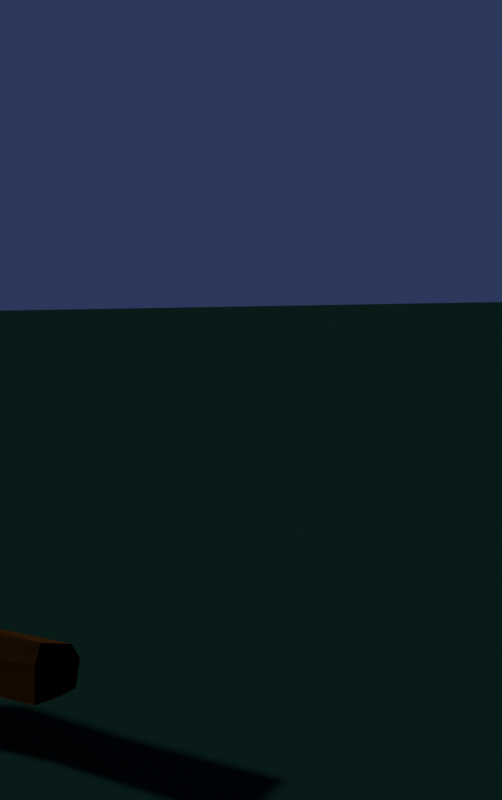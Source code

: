 # Source: campfire.blend  (saved by Blender 2.92.15; exported with 4.5.12 LTS)
import bpy
from mathutils import Matrix  # noqa: F401  (used for matrix-valued properties, if any)

bpy.ops.wm.read_factory_settings(use_empty=True)
scene = bpy.context.scene
scene.name = 'Scene'

# ---- collections
col_campfire = bpy.data.collections.new('Campfire'); scene.collection.children.link(col_campfire)
col_woodpile = bpy.data.collections.new('Woodpile'); scene.collection.children.link(col_woodpile)

# ---- materials (node trees are filled in below, after node groups)
mat_grass = bpy.data.materials.new('Grass')
mat_grass.use_transparent_shadow = False
mat_inscriptionmaterial = bpy.data.materials.new('InscriptionMaterial')
mat_inscriptionmaterial.use_transparent_shadow = False
mat_brownwood = bpy.data.materials.new('BrownWood')
mat_brownwood.use_transparent_shadow = False

# ---- material node trees
mat_grass.use_nodes = True; mat_grass.node_tree.nodes.clear()
_N = mat_grass.node_tree.nodes; _L = mat_grass.node_tree.links
n0 = _N.new('ShaderNodeOutputMaterial'); n0.name = 'Material Output'; n0.location = (300, 300)
n1 = _N.new('ShaderNodeBsdfPrincipled'); n1.name = 'Principled BSDF'; n1.location = (10, 300)
n1.distribution = 'GGX'
n1.subsurface_method = 'BURLEY'
n1.inputs[0].default_value = (0.0032, 0.01661, 0.01263, 1.0)
n1.inputs[3].default_value = 1.45
n1.inputs[13].default_value = 0.0
n1.inputs[27].default_value = (0.0, 0.0, 0.0, 1.0)
n1.inputs[28].default_value = 1.0
_L.new(n1.outputs[0], n0.inputs[0])
n0.is_active_output = True
mat_inscriptionmaterial.use_nodes = True; mat_inscriptionmaterial.node_tree.nodes.clear()
_N = mat_inscriptionmaterial.node_tree.nodes; _L = mat_inscriptionmaterial.node_tree.links
n0 = _N.new('ShaderNodeBsdfPrincipled'); n0.name = 'Principled BSDF'; n0.location = (10, 300)
n0.distribution = 'GGX'
n0.subsurface_method = 'BURLEY'
n0.inputs[0].default_value = (0.8344, 0.6028, 0.194, 1.0)
n0.inputs[3].default_value = 1.45
n0.inputs[13].default_value = 0.0
n0.inputs[27].default_value = (0.0, 0.0, 0.0, 1.0)
n0.inputs[28].default_value = 1.0
n1 = _N.new('ShaderNodeOutputMaterial'); n1.name = 'Material Output'; n1.location = (300, 300)
_L.new(n0.outputs[0], n1.inputs[0])
n1.is_active_output = True
mat_brownwood.use_nodes = True; mat_brownwood.node_tree.nodes.clear()
_N = mat_brownwood.node_tree.nodes; _L = mat_brownwood.node_tree.links
n0 = _N.new('ShaderNodeOutputMaterial'); n0.name = 'Material Output'; n0.location = (300, 300)
n1 = _N.new('ShaderNodeBsdfPrincipled'); n1.name = 'Principled BSDF'; n1.location = (10, 300)
n1.distribution = 'GGX'
n1.subsurface_method = 'BURLEY'
n1.inputs[0].default_value = (0.06072, 0.02314, 0.003701, 1.0)
n1.inputs[3].default_value = 1.45
n1.inputs[13].default_value = 0.0
n1.inputs[27].default_value = (0.0, 0.0, 0.0, 1.0)
n1.inputs[28].default_value = 1.0
_L.new(n1.outputs[0], n0.inputs[0])
n0.is_active_output = True

# ---- world
world_world = bpy.data.worlds.new('World'); scene.world = world_world
world_world.use_nodes = True; world_world.node_tree.nodes.clear()
_N = world_world.node_tree.nodes; _L = world_world.node_tree.links
n0 = _N.new('ShaderNodeOutputWorld'); n0.name = 'World Output'; n0.location = (300, 300)
n1 = _N.new('ShaderNodeBackground'); n1.name = 'Background'; n1.location = (10, 300)
n1.inputs[0].default_value = (0.02228, 0.03412, 0.08534, 1.0)
_L.new(n1.outputs[0], n0.inputs[0])
n0.is_active_output = True
world_world.color = (0.0627, 0.0627, 0.1961)
world_world.use_sun_shadow = False
world_world.sun_shadow_jitter_overblur = 0.0

# ---- cameras
cam_camera = bpy.data.cameras.new('Camera')
cam_camera.clip_end = 100.0
cam_camera.ortho_scale = 7.314

# ---- meshes
me_plane = bpy.data.meshes.new('Plane')
me_plane.from_pydata([(-1.0, -1.0, 0.0), (1.0, -1.0, 0.0), (-1.0, 1.0, 0.0), (1.0, 1.0, 0.0)], [], [(0, 1, 3, 2)])
_uv = me_plane.uv_layers.new(name='UVMap')
_uv.uv.foreach_set('vector', [0.0, 0.0, 1.0, 0.0, 1.0, 1.0, 0.0, 1.0])
me_plane.materials.append(mat_grass)
me_plane.use_remesh_fix_poles = True
me_plane.use_remesh_preserve_attributes = False
me_plane.use_mirror_vertex_groups = False
me_plane.update()
me_plane_001 = bpy.data.meshes.new('Plane.001')
me_plane_001.from_pydata([(-1.0, -1.0, 0.0), (1.0, -1.0, 0.0), (-1.0, 1.0, 0.0), (1.0, 1.0, 0.0)], [], [(0, 1, 3, 2)])
_uv = me_plane_001.uv_layers.new(name='UVMap')
_uv.uv.foreach_set('vector', [2.98e-08, 1.0, 0.0, 2.98e-08, 1.0, 0.0, 1.0, 1.0])
me_plane_001.materials.append(mat_inscriptionmaterial)
me_plane_001.use_remesh_fix_poles = True
me_plane_001.use_remesh_preserve_attributes = False
me_plane_001.use_mirror_vertex_groups = False
me_plane_001.update()
me_log = bpy.data.meshes.new('Log')
me_log.from_pydata([], [], [])
me_log.materials.append(None)
me_log.update()
me_flatlog = bpy.data.meshes.new('FlatLog')
me_flatlog.from_pydata([(-0.3122, 0.004893, -0.03012), (0.3106, -0.001338, 0.01966), (-0.3519, -0.0713, -0.07297), (0.3681, -0.07747, -0.02465), (-0.3803, -0.04439, 0.02815), (0.3717, -0.001714, -0.03768), (-0.03551, -0.04977, -0.05213), (0.1099, -0.05821, 0.027), (-0.00077, 0.0488, 0.009473), (0.3655, -0.06863, 0.05549), (0.3441, -0.01994, 0.07843), (-0.3525, 0.07779, -0.01599), (0.0807, 0.05557, -0.02343), (-0.3697, 0.06701, -0.06947), (0.3669, 0.07267, 0.01368), (-0.002606, 0.04178, 0.04524), (-0.347, 0.01816, -0.07091), (0.3702, 0.0516, -0.04356), (0.3677, 0.04687, 0.0549), (-0.3468, 0.05524, 0.04323)], [], [(0, 16, 2), (0, 2, 4), (1, 9, 3), (9, 7, 6), (0, 4, 19), (1, 14, 18), (14, 12, 18), (12, 13, 11), (15, 18, 8), (11, 15, 8), (1, 3, 5), (1, 10, 9), (7, 9, 10), (1, 18, 10), (10, 15, 19), (0, 11, 13), (1, 17, 14), (12, 14, 17), (0, 13, 16), (1, 5, 17), (12, 8, 18), (19, 15, 11), (4, 10, 19), (4, 7, 10), (3, 9, 6), (6, 7, 4, 2), (10, 18, 15), (0, 19, 11), (12, 11, 8)])
_uv = me_flatlog.uv_layers.new(name='UVMap')
_uv.uv.foreach_set('vector', [0.75, 0.25, 0.7118, 0.4675, 0.9586, 0.3319, 0.75, 0.25, 0.9586, 0.3319, 0.8371, 0.04151, 0.25, 0.25, 0.42, 0.08324, 0.4616, 0.3185, 0.6267, 1.0, 0.61, 0.75, 0.7897, 0.7499, 0.75, 0.25, 0.8371, 0.04151, 0.5803, 0.08029, 0.25, 0.25, 0.01101, 0.2492, 0.08029, 0.08029, 0.2506, 1.0, 0.1818, 0.75, 0.3749, 0.9996, 0.1818, 0.75, 0.1791, 0.5, 0.2818, 0.5, 0.3751, 0.7504, 0.3749, 0.9996, 0.3277, 0.7498, 0.2818, 0.5, 0.3751, 0.7504, 0.3277, 0.7498, 0.25, 0.25, 0.4616, 0.3185, 0.2523, 0.489, 0.25, 0.25, 0.2569, 0.007139, 0.42, 0.08324, 0.61, 0.75, 0.6267, 1.0, 0.5051, 0.9991, 0.25, 0.25, 0.08029, 0.08029, 0.2569, 0.007139, 0.5051, 0.9991, 0.3751, 0.7504, 0.3753, 0.5012, 0.75, 0.25, 0.5279, 0.2068, 0.5499, 0.3462, 0.25, 0.25, 0.09247, 0.4248, 0.01101, 0.2492, 0.1818, 0.75, 0.2506, 1.0, 0.116, 1.0, 0.75, 0.25, 0.5499, 0.3462, 0.7118, 0.4675, 0.25, 0.25, 0.2523, 0.489, 0.09247, 0.4248, 0.1818, 0.75, 0.3277, 0.7498, 0.3749, 0.9996, 0.3753, 0.5012, 0.3751, 0.7504, 0.2818, 0.5, 0.5641, 0.5, 0.5051, 0.9991, 0.3753, 0.5012, 0.5641, 0.5, 0.61, 0.75, 0.5051, 0.9991, 0.8004, 1.0, 0.6267, 1.0, 0.7897, 0.7499, 0.7897, 0.7499, 0.61, 0.75, 0.5641, 0.5, 0.8104, 0.5, 0.5051, 0.9991, 0.3749, 0.9996, 0.3751, 0.7504, 0.75, 0.25, 0.5803, 0.08029, 0.5279, 0.2068, 0.1818, 0.75, 0.2818, 0.5, 0.3277, 0.7498])
me_flatlog.materials.append(mat_brownwood)
me_flatlog.use_remesh_fix_poles = True
me_flatlog.use_remesh_preserve_attributes = False
me_flatlog.use_mirror_vertex_groups = False
me_flatlog.update()
me_inscriptionsurface = bpy.data.meshes.new('InscriptionSurface')
me_inscriptionsurface.from_pydata([(-0.3519, -0.0713, -0.07297), (0.3681, -0.07747, -0.02465), (0.3717, -0.001714, -0.03768), (-0.03551, -0.04977, -0.05213), (0.0807, 0.05557, -0.02343), (-0.3697, 0.06701, -0.06947), (-0.347, 0.01816, -0.07091), (0.3702, 0.0516, -0.04356)], [], [(3, 0, 6, 5, 4, 7, 2, 1)])
_uv = me_inscriptionsurface.uv_layers.new(name='UVMap')
_uv.uv.foreach_set('vector', [0.4564, 0.8225, 0.02483, 0.9935, 0.03401, 0.3449, 0.004763, 0.002343, 0.5988, 0.1358, 0.9744, 0.07739, 0.9779, 0.455, 0.9729, 0.9992])
me_inscriptionsurface.materials.append(mat_inscriptionmaterial)
me_inscriptionsurface.use_remesh_fix_poles = True
me_inscriptionsurface.use_remesh_preserve_attributes = False
me_inscriptionsurface.use_mirror_vertex_groups = False
me_inscriptionsurface.update()

# ---- objects
ob_ground = bpy.data.objects.new('Ground', me_plane)
ob_camera = bpy.data.objects.new('Camera', cam_camera)
ob_summoningdisplay = bpy.data.objects.new('SummoningDisplay', me_plane_001)
ob_log_001 = bpy.data.objects.new('Log.001', me_log)
ob_log_002 = bpy.data.objects.new('Log.002', me_log)
ob_log_003 = bpy.data.objects.new('Log.003', me_log)
ob_log_004 = bpy.data.objects.new('Log.004', me_log)
ob_log_005 = bpy.data.objects.new('Log.005', me_log)
ob_log_006 = bpy.data.objects.new('Log.006', me_log)
ob_log_007 = bpy.data.objects.new('Log.007', me_log)
ob_log_008 = bpy.data.objects.new('Log.008', me_log)
ob_log_009 = bpy.data.objects.new('Log.009', me_log)
ob_animlog = bpy.data.objects.new('AnimLog', me_flatlog)
ob_inscriptionsurface = bpy.data.objects.new('InscriptionSurface', me_inscriptionsurface)
ob_animlogproxy = bpy.data.objects.new('AnimLogProxy', me_flatlog)
ob_campfirebb = bpy.data.objects.new('CampfireBB', None)

# ---- transforms, parenting, visibility, modifiers, constraints
ob_ground.location = (1.029, -0.7874, -1.49e-08)
ob_ground.rotation_euler = (0.0, -0.0, 0.547)
ob_ground.scale = (7.796, 7.796, 7.796)
ob_ground.hide_select = True
ob_ground.lineart.crease_threshold = 0.0
ob_camera.location = (3.285, 1.394, 1.308)
ob_camera.rotation_euler = (1.368, -1.091e-05, 1.974)
ob_camera.lock_rotations_4d = False
ob_camera.empty_display_type = 'ARROWS'
ob_camera.color = (0.0, 0.0, 0.0, 0.0)
ob_camera.display_type = 'WIRE'
ob_camera.lineart.crease_threshold = 0.0
ob_summoningdisplay.location = (0.148, 0.03131, -0.4887)
ob_summoningdisplay.rotation_euler = (-6.527e-08, 1.628, 0.4197)
ob_summoningdisplay.scale = (0.1362, 0.1362, 0.3911)
ob_summoningdisplay.lineart.crease_threshold = 0.0
ob_log_001.location = (0.1804, -0.003186, 0.2614)
ob_log_001.rotation_euler = (0.0, 0.9085, 0.0)
ob_log_001.lineart.crease_threshold = 0.0
ob_log_002.location = (-0.2964, -0.003186, 0.3663)
ob_log_002.rotation_euler = (-0.0, 2.303, -0.0)
ob_log_002.lineart.crease_threshold = 0.0
ob_log_003.location = (0.01462, 0.3078, 0.3471)
ob_log_003.rotation_euler = (-0.0, 2.303, -1.556)
ob_log_003.lineart.crease_threshold = 0.0
ob_log_004.location = (0.01793, -0.3142, 0.3471)
ob_log_004.rotation_euler = (-0.0, 2.303, 1.62)
ob_log_004.lineart.crease_threshold = 0.0
ob_log_005.location = (1.452, -0.1185, 0.02074)
ob_log_005.rotation_euler = (-0.9317, -0.005627, 4.615)
ob_log_005.lineart.crease_threshold = 0.0
ob_log_006.location = (1.588, -0.1311, 0.02491)
ob_log_006.rotation_euler = (0.9767, -0.02474, 1.461)
ob_log_006.lineart.crease_threshold = 0.0
ob_log_007.location = (1.594, -0.1317, 0.1154)
ob_log_007.rotation_euler = (0.0, -0.0, 4.613)
ob_log_007.lineart.crease_threshold = 0.0
ob_log_008.location = (1.435, -0.1169, 0.1287)
ob_log_008.rotation_euler = (0.0, -0.0, 1.464)
ob_log_008.lineart.crease_threshold = 0.0
ob_log_009.location = (1.387, -0.1124, -0.001132)
ob_log_009.rotation_euler = (0.0, -0.0, 4.613)
ob_log_009.lineart.crease_threshold = 0.0
ob_animlog.location = (1.505, -0.1352, 0.3165)
ob_animlog.rotation_euler = (0.0, -0.0, 1.478)
ob_animlog.lineart.crease_threshold = 0.0
ob_inscriptionsurface.parent = ob_animlog
ob_inscriptionsurface.matrix_parent_inverse = Matrix(((0.0927, 0.9957, -0.0, -0.004929), (-0.9957, 0.0927, 0.0, 1.511), (-0.0, -0.0, 1.0, -0.3165), (-0.0, 0.0, -0.0, 1.0)))
ob_inscriptionsurface.location = (1.505, -0.1352, 0.3165)
ob_inscriptionsurface.rotation_euler = (0.0, -0.0, 1.478)
ob_inscriptionsurface.lineart.crease_threshold = 0.0
ob_animlogproxy.location = (1.505, -0.1352, 0.3165)
ob_animlogproxy.rotation_euler = (0.0, -0.0, 1.478)
ob_animlogproxy.lineart.crease_threshold = 0.0
ob_campfirebb.location = (0.01163, -0.007068, 0.3456)
ob_campfirebb.rotation_euler = (0.0, -0.0, 0.3979)
ob_campfirebb.scale = (0.3649, 0.333, 0.3529)
ob_campfirebb.empty_display_type = 'CUBE'
ob_campfirebb.lineart.crease_threshold = 0.0

# ---- collection membership
scene.collection.objects.link(ob_ground)
scene.collection.objects.link(ob_camera)
scene.collection.objects.link(ob_summoningdisplay)
col_campfire.objects.link(ob_log_001)
col_campfire.objects.link(ob_log_002)
col_campfire.objects.link(ob_log_003)
col_campfire.objects.link(ob_log_004)
col_woodpile.objects.link(ob_log_005)
col_woodpile.objects.link(ob_log_006)
col_woodpile.objects.link(ob_log_007)
col_woodpile.objects.link(ob_log_008)
col_woodpile.objects.link(ob_log_009)
col_woodpile.objects.link(ob_animlog)
col_woodpile.objects.link(ob_inscriptionsurface)
col_woodpile.objects.link(ob_animlogproxy)
col_woodpile.objects.link(ob_campfirebb)

# ---- scene / render settings (as saved in the file)
scene.camera = ob_camera
scene.frame_start = 1; scene.frame_end = 150; scene.frame_set(0)
scene.render.engine = 'BLENDER_EEVEE_NEXT'
scene.render.resolution_x = 375
scene.render.resolution_y = 598
scene.render.fps = 60
scene.cycles.use_denoising = False
scene.cycles.samples = 128
scene.cycles.sampling_pattern = 'TABULATED_SOBOL'
scene.cycles.use_adaptive_sampling = False
scene.cycles.use_light_tree = False
scene.view_settings.view_transform = 'Filmic'
bpy.context.view_layer.update()

# ---- added for rendering (the .blend has no usable light): sun
light_auto_sun = bpy.data.lights.new('AutoSun', 'SUN')
light_auto_sun.energy = 3.0
light_auto_sun.angle = 0.0523599
ob_auto_sun = bpy.data.objects.new('AutoSun', light_auto_sun)
scene.collection.objects.link(ob_auto_sun)
ob_auto_sun.rotation_euler = (0.872665, 0.174533, 0.523599)
bpy.context.view_layer.update()
